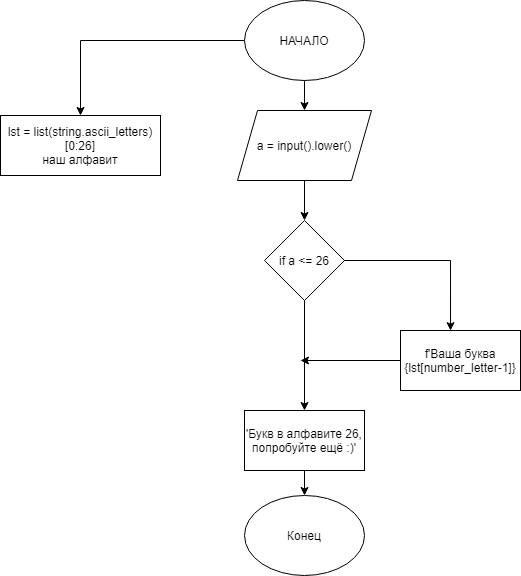

The diagram above was exported from draw.io. Its source (the exported page's mxGraphModel, read from the mxfile embedded in the PNG):
<mxGraphModel dx="1178" dy="609" grid="1" gridSize="10" guides="1" tooltips="1" connect="1" arrows="1" fold="1" page="1" pageScale="1" pageWidth="827" pageHeight="1169" math="0" shadow="0">
  <root>
    <mxCell id="0" />
    <mxCell id="1" parent="0" />
    <mxCell id="sDxlb4N3-kLIxdyfYPKo-21" style="edgeStyle=orthogonalEdgeStyle;rounded=0;orthogonalLoop=1;jettySize=auto;html=1;entryX=0.5;entryY=0;entryDx=0;entryDy=0;" parent="1" source="sDxlb4N3-kLIxdyfYPKo-19" target="sDxlb4N3-kLIxdyfYPKo-20" edge="1">
      <mxGeometry relative="1" as="geometry" />
    </mxCell>
    <mxCell id="e5ysu-J6lMiqbgjYkQ93-63" style="edgeStyle=orthogonalEdgeStyle;rounded=0;orthogonalLoop=1;jettySize=auto;html=1;entryX=0.5;entryY=0;entryDx=0;entryDy=0;" edge="1" parent="1" source="sDxlb4N3-kLIxdyfYPKo-19" target="e5ysu-J6lMiqbgjYkQ93-47">
      <mxGeometry relative="1" as="geometry" />
    </mxCell>
    <mxCell id="sDxlb4N3-kLIxdyfYPKo-19" value="НАЧАЛО" style="ellipse;whiteSpace=wrap;html=1;" parent="1" vertex="1">
      <mxGeometry x="354" y="10" width="120" height="80" as="geometry" />
    </mxCell>
    <mxCell id="e5ysu-J6lMiqbgjYkQ93-56" style="edgeStyle=orthogonalEdgeStyle;rounded=0;orthogonalLoop=1;jettySize=auto;html=1;entryX=0.5;entryY=0;entryDx=0;entryDy=0;" edge="1" parent="1" source="sDxlb4N3-kLIxdyfYPKo-20" target="e5ysu-J6lMiqbgjYkQ93-49">
      <mxGeometry relative="1" as="geometry" />
    </mxCell>
    <mxCell id="sDxlb4N3-kLIxdyfYPKo-20" value="a = input().lower()" style="shape=parallelogram;perimeter=parallelogramPerimeter;whiteSpace=wrap;html=1;fixedSize=1;" parent="1" vertex="1">
      <mxGeometry x="347" y="120" width="134" height="70" as="geometry" />
    </mxCell>
    <mxCell id="e5ysu-J6lMiqbgjYkQ93-47" value="lst = list(string.ascii_letters)[0:26]&lt;br&gt;наш алфавит" style="rounded=0;whiteSpace=wrap;html=1;" vertex="1" parent="1">
      <mxGeometry x="110" y="125" width="160" height="60" as="geometry" />
    </mxCell>
    <mxCell id="e5ysu-J6lMiqbgjYkQ93-58" style="edgeStyle=orthogonalEdgeStyle;rounded=0;orthogonalLoop=1;jettySize=auto;html=1;entryX=0.5;entryY=0;entryDx=0;entryDy=0;" edge="1" parent="1" source="e5ysu-J6lMiqbgjYkQ93-49" target="e5ysu-J6lMiqbgjYkQ93-52">
      <mxGeometry relative="1" as="geometry" />
    </mxCell>
    <mxCell id="e5ysu-J6lMiqbgjYkQ93-59" style="edgeStyle=orthogonalEdgeStyle;rounded=0;orthogonalLoop=1;jettySize=auto;html=1;entryX=0.417;entryY=0.002;entryDx=0;entryDy=0;entryPerimeter=0;" edge="1" parent="1" source="e5ysu-J6lMiqbgjYkQ93-49" target="e5ysu-J6lMiqbgjYkQ93-53">
      <mxGeometry relative="1" as="geometry">
        <mxPoint x="560" y="320" as="targetPoint" />
        <Array as="points">
          <mxPoint x="560" y="270" />
        </Array>
      </mxGeometry>
    </mxCell>
    <mxCell id="e5ysu-J6lMiqbgjYkQ93-49" value="if a &amp;lt;= 26" style="rhombus;whiteSpace=wrap;html=1;" vertex="1" parent="1">
      <mxGeometry x="374" y="230" width="80" height="80" as="geometry" />
    </mxCell>
    <mxCell id="e5ysu-J6lMiqbgjYkQ93-62" style="edgeStyle=orthogonalEdgeStyle;rounded=0;orthogonalLoop=1;jettySize=auto;html=1;entryX=0.5;entryY=0;entryDx=0;entryDy=0;" edge="1" parent="1" source="e5ysu-J6lMiqbgjYkQ93-52" target="e5ysu-J6lMiqbgjYkQ93-61">
      <mxGeometry relative="1" as="geometry" />
    </mxCell>
    <mxCell id="e5ysu-J6lMiqbgjYkQ93-52" value="'Букв в алфавите 26, попробуйте ещё :)'" style="rounded=0;whiteSpace=wrap;html=1;" vertex="1" parent="1">
      <mxGeometry x="354" y="420" width="120" height="60" as="geometry" />
    </mxCell>
    <mxCell id="e5ysu-J6lMiqbgjYkQ93-60" style="edgeStyle=orthogonalEdgeStyle;rounded=0;orthogonalLoop=1;jettySize=auto;html=1;" edge="1" parent="1" source="e5ysu-J6lMiqbgjYkQ93-53">
      <mxGeometry relative="1" as="geometry">
        <mxPoint x="410" y="370" as="targetPoint" />
      </mxGeometry>
    </mxCell>
    <mxCell id="e5ysu-J6lMiqbgjYkQ93-53" value="f'Ваша буква {lst[number_letter-1]}" style="rounded=0;whiteSpace=wrap;html=1;" vertex="1" parent="1">
      <mxGeometry x="510" y="340" width="120" height="60" as="geometry" />
    </mxCell>
    <mxCell id="e5ysu-J6lMiqbgjYkQ93-61" value="Конец" style="ellipse;whiteSpace=wrap;html=1;" vertex="1" parent="1">
      <mxGeometry x="354" y="505" width="120" height="80" as="geometry" />
    </mxCell>
  </root>
</mxGraphModel>